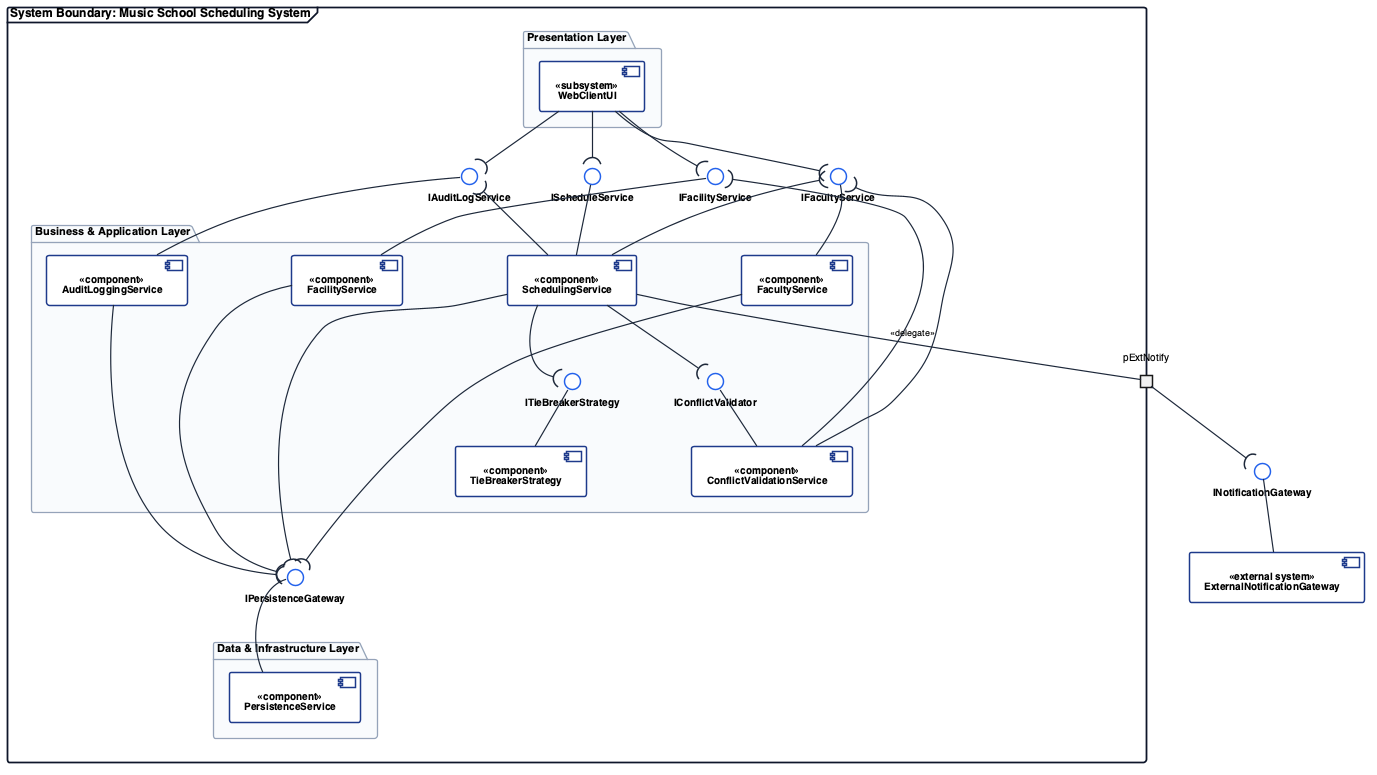

The diagram above was rendered by PlantUML. Its source (embedded in the PNG):
@startuml component_diagram
top to bottom direction
skinparam componentStyle uml2
skinparam shadowing false
skinparam defaultFontName "Helvetica", "Arial", sans-serif
skinparam defaultFontSize 10
skinparam nodesep 105
skinparam ranksep 46

skinparam component {
    BackgroundColor #FFFFFF
    BorderColor #1E3A8A
    BorderThickness 1.5
    FontSize 10
    FontStyle bold
}

skinparam interface {
    BackgroundColor #FFFFFF
    BorderColor #2563EB
    BorderThickness 1.5
    FontSize 10
    FontStyle bold
}

skinparam package {
    BackgroundColor #F8FAFC
    BorderColor #94A3B8
    BorderThickness 1.3
    FontSize 11
    FontStyle bold
}

skinparam frame {
    BackgroundColor #FFFFFF
    BorderColor #0F172A
    BorderThickness 1.8
    FontSize 12
    FontStyle bold
}

skinparam arrow {
    Color #1E293B
    Thickness 1.2
    FontSize 9
}

frame "System Boundary: Music School Scheduling System" as SysBoundary {

    package "Presentation Layer" as PkgUI {
        component [WebClientUI] as UI <<subsystem>>
    }

    ' Provided Service Interfaces exposed to Presentation Layer
    () "IAuditLogService" as IAudit
    () "IScheduleService" as ISchedule
    () "IFacultyService" as IFaculty
    () "IFacilityService" as IFacility

    package "Business & Application Layer" as PkgBiz {
        ' Row 1: Domain & Application Services
        component [AuditLoggingService] as AuditComp <<component>>
        component [SchedulingService] as SchedComp <<component>>
        component [FacultyService] as FacComp <<component>>
        component [FacilityService] as FacilComp <<component>>

        ' Internal Business Interfaces
        () "ITieBreakerStrategy" as IRank
        () "IConflictValidator" as IVal

        ' Row 2: Ranking & Multi-Constraint Validation Components
        component [TieBreakerStrategy] as RankComp <<component>>
        component [ConflictValidationService] as ValComp <<component>>
    }

    () "IPersistenceGateway" as IData

    package "Data & Infrastructure Layer" as PkgData {
        component [PersistenceService] as DataComp <<component>>
    }

    portout "pExtNotify" as pExtNotify
}

' External System outside System Boundary
() "INotificationGateway" as INotify
component [ExternalNotificationGateway] as ExtNotify <<external system>>

' Presentation to Provided Business Interfaces (Solid Required Sockets)
UI -down-( IAudit
UI -down-( ISchedule
UI -down-( IFaculty
UI -down-( IFacility

' Service Interface Realizations (Provided Lollipops)
AuditComp -up- IAudit
SchedComp -up- ISchedule
FacComp -up- IFaculty
FacilComp -up- IFacility

' Intra-Layer Business Collaborations (Solid UML 2.5 Assembly Sockets)
SchedComp -up-( IAudit
SchedComp -up-( IFaculty
SchedComp -down-( IRank
SchedComp -down-( IVal
RankComp -up- IRank
ValComp -up- IVal
ValComp -up-( IFaculty
ValComp -up-( IFacility

' Data Layer Persistence Realization & Consumers
DataComp -up- IData
AuditComp -down-( IData
SchedComp -down-( IData
FacComp -down-( IData
FacilComp -down-( IData

' UML 2.5.1 Boundary Delegation (solid line, no arrowhead) & External Socket/Lollipop
SchedComp -- pExtNotify : <<delegate>>
pExtNotify -down-( INotify
ExtNotify -up- INotify

' Strict Horizontal & Vertical Layout Ordering
IAudit -[hidden]right-> ISchedule
ISchedule -[hidden]right-> IFaculty
IFaculty -[hidden]right-> IFacility

AuditComp -[hidden]right-> SchedComp
SchedComp -[hidden]right-> FacComp
FacComp -[hidden]right-> FacilComp

SchedComp -[hidden]down-> IRank
FacComp -[hidden]down-> IVal
IRank -[hidden]right-> IVal
RankComp -[hidden]right-> ValComp

RankComp -[hidden]down-> IData
ValComp -[hidden]down-> IData
IData -[hidden]down-> DataComp

@enduml